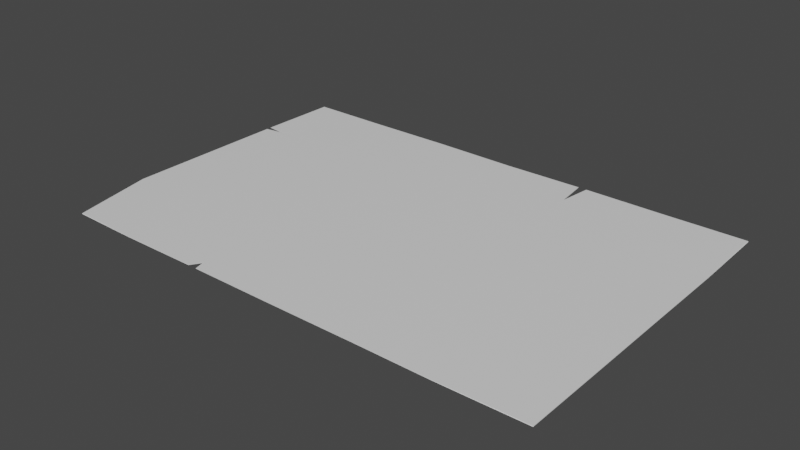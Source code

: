 # Source: Paper.blend  (saved by Blender 2.80.75; exported with 4.5.12 LTS)
import bpy
from mathutils import Matrix  # noqa: F401  (used for matrix-valued properties, if any)

bpy.ops.wm.read_factory_settings(use_empty=True)
scene = bpy.context.scene
scene.name = 'Scene'

# ---- collections
col_collection = bpy.data.collections.new('Collection'); scene.collection.children.link(col_collection)

# ---- materials (node trees are filled in below, after node groups)
mat_material = bpy.data.materials.new('Material')
mat_material.alpha_threshold = 0.0
mat_material.use_transparent_shadow = False
mat_material.line_color = (0.0, 0.0, 0.0, 1.0)

# ---- material node trees
mat_material.use_nodes = True; mat_material.node_tree.nodes.clear()
_N = mat_material.node_tree.nodes; _L = mat_material.node_tree.links
n0 = _N.new('ShaderNodeOutputMaterial'); n0.name = 'Material Output'; n0.location = (300, 300)
n1 = _N.new('ShaderNodeBsdfPrincipled'); n1.name = 'Principled BSDF'; n1.location = (10, 300)
n1.distribution = 'GGX'
n1.subsurface_method = 'BURLEY'
n1.inputs[2].default_value = 0.4
n1.inputs[3].default_value = 1.45
n1.inputs[27].default_value = (0.0, 0.0, 0.0, 1.0)
n1.inputs[28].default_value = 1.0
_L.new(n1.outputs[0], n0.inputs[0])
n0.is_active_output = True

# ---- world
world_world = bpy.data.worlds.new('World'); scene.world = world_world
world_world.use_nodes = True; world_world.node_tree.nodes.clear()
_N = world_world.node_tree.nodes; _L = world_world.node_tree.links
n0 = _N.new('ShaderNodeOutputWorld'); n0.name = 'World Output'; n0.location = (300, 300)
n1 = _N.new('ShaderNodeBackground'); n1.name = 'Background'; n1.location = (10, 300)
n1.inputs[0].default_value = (0.05088, 0.05088, 0.05088, 1.0)
_L.new(n1.outputs[0], n0.inputs[0])
n0.is_active_output = True
world_world.color = (0.05088, 0.05088, 0.05088)
world_world.use_sun_shadow = False
world_world.sun_shadow_jitter_overblur = 0.0

# ---- meshes
me_cube = bpy.data.meshes.new('Cube')
me_cube.from_pydata([(1.488, 0.9999, 0.015), (1.49, 0.9997, -0.01186), (1.5, -0.9891, 0.01266), (1.5, -0.9909, -0.01228), (-1.488, 0.9999, 0.015), (-1.49, 0.9997, -0.01186), (-1.4, -0.9891, 0.01266), (-1.4, -0.9909, -0.01228), (0.5, 0.8, -0.02), (0.0, 0.9962, -0.01463), (-0.4999, 1.0, -0.01539), (0.4996, -0.9977, 0.01585), (0.0, -1.0, 0.01501), (-0.4846, -0.9373, 0.01585), (-0.4849, -0.9377, -0.009703), (0.0, -1.0, -0.006163), (0.4999, -0.9981, -0.009703), (-0.5001, 1.0, 0.01962), (0.0, 0.9926, 0.02), (0.5, 0.8, 0.02), (-1.392, 0.5019, -0.006081), (-1.5, -0.001136, -0.003325), (-1.5, -0.5008, -0.0132), (1.5, 0.502, 0.008625), (1.5, -0.001559, 0.01469), (1.5, -0.5007, 0.01681), (-1.5, -0.5007, 0.01681), (-1.5, -0.001559, 0.01469), (-1.397, 0.5021, 0.008809), (1.5, -0.5008, -0.0132), (1.5, -0.001136, -0.003325), (1.5, 0.5021, -0.004994), (-0.5, 0.5, -0.004734), (-0.5, 0.0, -0.02), (-0.5, -0.5, -0.02), (0.0, 0.5, -0.02), (0.0, 0.0, -0.02), (0.0, -0.5, -0.02), (0.5, 0.5, -0.004734), (0.5, 0.0, -0.02), (0.5, -0.5, -0.02), (0.5, 0.5, 0.02), (0.5, 0.0, 0.02), (0.5, -0.5, 0.02), (0.0, 0.5, 0.02), (0.0, 0.0, 0.02), (0.0, -0.5, 0.02), (-0.5, 0.5, 0.02), (-0.5, 0.0, 0.02), (-0.5, -0.5, 0.02), (-0.9997, 0.9991, -0.01295), (-0.9983, -0.9984, 0.01458), (-0.999, -0.9991, -0.01685), (-0.9999, 0.9976, 0.01662), (-1.0, 0.5, -0.01689), (-1.0, 0.0, -0.02), (-1.0, -0.5, -0.01273), (-1.0, 0.5, 0.02), (-1.0, 0.0, 0.02), (-1.0, -0.5, 0.02), (0.999, -0.9991, -0.01685), (0.9999, 0.9976, 0.01662), (0.9997, 0.9991, -0.01295), (0.9983, -0.9984, 0.01458), (1.0, 0.5, 0.02), (1.0, 0.0, 0.02), (1.0, -0.5, 0.02), (1.0, 0.5, -0.01689), (1.0, 0.0, -0.02), (1.0, -0.5, -0.01273), (0.4769, 0.9999, -0.01571), (0.4762, -0.9981, 0.01591), (0.4765, -0.9984, -0.009573), (0.4773, 0.9997, 0.01967), (0.4766, 0.5, 0.02), (0.4766, 0.0, 0.02), (0.4766, -0.5, 0.02), (0.4766, 0.5, -0.005258), (0.4766, 0.0, -0.02), (0.4766, -0.5, -0.02), (0.5274, 1.0, -0.01527), (0.5272, -0.9972, 0.01578), (0.5276, 0.5, -0.004708), (0.5276, 0.0, -0.02), (0.5276, -0.5, -0.02), (0.5275, -0.9977, -0.009877), (0.5275, 1.0, 0.01963), (0.5276, 0.5, 0.02), (0.5276, 0.0, 0.02), (0.5276, -0.5, 0.02), (-1.5, 0.486, -0.005749), (1.5, 0.4859, 0.009377), (-1.5, 0.4859, 0.009377), (1.5, 0.486, -0.005749), (-0.5, 0.482, -0.007374), (0.0, 0.482, -0.02), (0.5, 0.482, -0.007374), (0.5, 0.482, 0.02), (0.0, 0.482, 0.02), (-0.5, 0.482, 0.02), (-1.0, 0.482, 0.02), (-1.0, 0.482, -0.01879), (1.0, 0.482, -0.01879), (1.0, 0.482, 0.02), (0.4766, 0.482, -0.008331), (0.4766, 0.482, 0.02), (0.5276, 0.482, -0.007255), (0.5276, 0.482, 0.02), (-1.5, 0.5159, 0.008284), (1.5, 0.516, -0.004645), (-1.5, 0.516, -0.004645), (1.5, 0.5159, 0.008284), (-0.5, 0.5156, -0.003408), (0.0, 0.5156, -0.02), (0.5, 0.5125, -0.003603), (0.5, 0.5125, 0.02), (0.0, 0.5156, 0.02), (-0.5, 0.5156, 0.02), (-1.0, 0.5156, 0.02), (-1.0, 0.5156, -0.01424), (1.0, 0.5156, -0.01424), (1.0, 0.5156, 0.02), (0.4766, 0.5156, -0.003765), (0.4766, 0.5156, 0.02), (0.5276, 0.5156, -0.003385), (0.5276, 0.5156, 0.02), (1.487, 0.9998, 0.01172), (1.487, 0.9998, 0.008539), (1.487, 0.9998, 0.005402), (1.487, 0.9998, 0.002244), (1.487, 0.9997, -0.0009915), (1.488, 0.9997, -0.004368), (1.489, 0.9997, -0.007962), (-1.4, -0.9894, -0.008223), (-1.4, -0.9882, -0.004825), (-1.4, -0.9875, -0.001833), (-1.4, -0.9871, 0.0009435), (-1.4, -0.9871, 0.00365), (-1.4, -0.9874, 0.006414), (-1.4, -0.9881, 0.009367), (1.5, -0.9881, 0.009367), (1.5, -0.9874, 0.006414), (1.5, -0.9871, 0.00365), (1.5, -0.9871, 0.0009435), (1.5, -0.9875, -0.001833), (1.5, -0.9882, -0.004825), (1.5, -0.9894, -0.008223), (-1.487, 0.9998, 0.01172), (-1.487, 0.9998, 0.008539), (-1.487, 0.9998, 0.005402), (-1.487, 0.9998, 0.002244), (-1.487, 0.9997, -0.0009915), (-1.488, 0.9997, -0.004368), (-1.489, 0.9997, -0.007962), (-0.5001, 1.0, 0.01554), (-0.5001, 1.0, 0.01144), (-0.5, 1.0, 0.007289), (-0.5, 1.0, 0.003067), (-0.5, 1.0, -0.001265), (-0.4999, 1.0, -0.005754), (-0.4999, 1.0, -0.01044), (0.0, 0.9927, 0.01627), (0.0, 0.9928, 0.01249), (0.0, 0.9931, 0.008614), (0.0, 0.9935, 0.004583), (0.0, 0.994, 0.0003252), (0.0, 0.9946, -0.004247), (0.0, 0.9954, -0.009219), (0.5, 0.8, 0.015), (0.5, 0.8, 0.01), (0.5, 0.8, 0.005), (0.5, 0.8, 0.0), (0.5, 0.8, -0.005), (0.5, 0.8, -0.01), (0.5, 0.8, -0.015), (0.4997, -0.9977, 0.01276), (0.4997, -0.9977, 0.009713), (0.4998, -0.9977, 0.006672), (0.4998, -0.9978, 0.003604), (0.4998, -0.9978, 0.0004756), (0.4999, -0.9979, -0.002753), (0.4999, -0.998, -0.006127), (0.0, -1.0, 0.0125), (0.0, -1.0, 0.01001), (0.0, -1.0, 0.007534), (0.0, -1.0, 0.005024), (0.0, -1.0, 0.002447), (0.0, -1.0, -0.0002381), (0.0, -1.0, -0.003084), (-0.4847, -0.9373, 0.01276), (-0.4847, -0.9373, 0.009713), (-0.4848, -0.9373, 0.006672), (-0.4848, -0.9374, 0.003604), (-0.4849, -0.9374, 0.0004756), (-0.4849, -0.9375, -0.002753), (-0.4849, -0.9376, -0.006127), (1.5, 0.5022, 0.006974), (1.5, 0.5023, 0.005424), (1.5, 0.5023, 0.003917), (1.5, 0.5024, 0.002408), (1.5, 0.5023, 0.0008455), (1.5, 0.5023, -0.0008346), (1.5, 0.5022, -0.002729), (1.5, -0.001577, 0.01271), (1.5, -0.001575, 0.01075), (1.5, -0.001552, 0.008769), (1.5, -0.00151, 0.006735), (1.5, -0.00145, 0.004596), (1.5, -0.001371, 0.002281), (1.5, -0.001271, -0.0003086), (1.5, -0.5006, 0.01318), (1.5, -0.5006, 0.009602), (1.5, -0.5006, 0.006036), (1.5, -0.5006, 0.002442), (1.5, -0.5007, -0.001221), (1.5, -0.5007, -0.005004), (1.5, -0.5008, -0.008972), (-1.5, -0.5006, 0.01318), (-1.5, -0.5006, 0.009602), (-1.5, -0.5006, 0.006036), (-1.5, -0.5006, 0.002442), (-1.5, -0.5007, -0.001221), (-1.5, -0.5007, -0.005004), (-1.5, -0.5008, -0.008972), (-1.5, -0.001577, 0.01271), (-1.5, -0.001575, 0.01075), (-1.5, -0.001552, 0.008769), (-1.5, -0.00151, 0.006735), (-1.5, -0.00145, 0.004596), (-1.5, -0.001371, 0.002281), (-1.5, -0.001271, -0.0003086), (-1.397, 0.5022, 0.007116), (-1.397, 0.5023, 0.005534), (-1.397, 0.5023, 0.003997), (-1.397, 0.5024, 0.002449), (-1.396, 0.5023, 0.000823), (-1.395, 0.5023, -0.0009787), (-1.394, 0.5022, -0.003139), (-0.9999, 0.9976, 0.01318), (-0.9999, 0.9978, 0.009765), (-0.9999, 0.9979, 0.006327), (-0.9999, 0.9981, 0.002814), (-0.9999, 0.9983, -0.0008216), (-0.9998, 0.9986, -0.004627), (-0.9998, 0.9988, -0.008651), (-0.9983, -0.9984, 0.01048), (-0.9984, -0.9985, 0.006492), (-0.9985, -0.9985, 0.002583), (-0.9986, -0.9986, -0.001285), (-0.9987, -0.9987, -0.005138), (-0.9988, -0.9989, -0.009002), (-0.9989, -0.999, -0.0129), (0.9983, -0.9984, 0.01048), (0.9984, -0.9985, 0.006492), (0.9985, -0.9985, 0.002583), (0.9986, -0.9986, -0.001285), (0.9987, -0.9987, -0.005138), (0.9988, -0.9989, -0.009002), (0.9989, -0.999, -0.0129), (0.9999, 0.9976, 0.01318), (0.9999, 0.9978, 0.009765), (0.9999, 0.9979, 0.006327), (0.9999, 0.9981, 0.002814), (0.9999, 0.9983, -0.0008216), (0.9998, 0.9986, -0.004627), (0.9998, 0.9988, -0.008651), (0.4763, -0.9981, 0.01283), (0.4763, -0.9981, 0.009792), (0.4764, -0.9981, 0.006761), (0.4764, -0.9981, 0.003703), (0.4765, -0.9982, 0.0005833), (0.4765, -0.9982, -0.002635), (0.4765, -0.9983, -0.006002), (0.4773, 0.9997, 0.01551), (0.4773, 0.9997, 0.01134), (0.4773, 0.9997, 0.007123), (0.4772, 0.9998, 0.00284), (0.4771, 0.9998, -0.001544), (0.4771, 0.9998, -0.006065), (0.477, 0.9998, -0.01077), (0.5275, 1.0, 0.01557), (0.5275, 1.0, 0.0115), (0.5275, 1.0, 0.007378), (0.5274, 1.0, 0.003177), (0.5274, 1.0, -0.001142), (0.5274, 1.0, -0.005622), (0.5274, 1.0, -0.01031), (0.5273, -0.9972, 0.01267), (0.5273, -0.9972, 0.00961), (0.5274, -0.9973, 0.006555), (0.5274, -0.9973, 0.003473), (0.5275, -0.9974, 0.0003309), (0.5275, -0.9975, -0.00291), (0.5275, -0.9976, -0.006293), (-1.5, 0.4861, 0.007546), (-1.5, 0.4862, 0.005826), (-1.5, 0.4863, 0.004153), (-1.5, 0.4864, 0.002476), (-1.5, 0.4864, 0.0007391), (-1.5, 0.4863, -0.00113), (-1.5, 0.4862, -0.003235), (1.5, 0.4861, 0.007546), (1.5, 0.4862, 0.005826), (1.5, 0.4863, 0.004153), (1.5, 0.4864, 0.002476), (1.5, 0.4864, 0.0007391), (1.5, 0.4863, -0.00113), (1.5, 0.4862, -0.003235), (1.5, 0.516, 0.006712), (1.5, 0.5161, 0.005239), (1.5, 0.5161, 0.00381), (1.5, 0.5161, 0.00238), (1.5, 0.5161, 0.0009), (1.5, 0.5161, -0.0006921), (1.5, 0.5161, -0.002489), (-1.5, 0.516, 0.006712), (-1.5, 0.5161, 0.005239), (-1.5, 0.5161, 0.00381), (-1.5, 0.5161, 0.00238), (-1.5, 0.5161, 0.0009), (-1.5, 0.5161, -0.0006921), (-1.5, 0.5161, -0.002489), (-0.5251, -0.9981, -0.01006), (-0.5254, 0.9998, 0.01947), (-0.5253, 0.5, 0.02), (-0.5253, 0.0, 0.02), (-0.5253, -0.5, 0.02), (-0.5252, 0.9999, -0.01527), (-0.5248, -0.9977, 0.01579), (-0.5253, 0.5, -0.005349), (-0.5253, 0.0, -0.02), (-0.5253, -0.5, -0.01963), (-0.5253, 0.482, 0.02), (-0.5253, 0.482, -0.007952), (-0.5253, 0.5156, 0.02), (-0.5253, 0.5156, -0.003956), (-0.5251, -0.998, -0.006469), (-0.5251, -0.9979, -0.003069), (-0.5251, -0.9979, 0.0001916), (-0.525, -0.9978, 0.003357), (-0.525, -0.9978, 0.006465), (-0.5249, -0.9977, 0.00955), (-0.5249, -0.9977, 0.01265), (-0.5252, 0.9999, -0.01035), (-0.5252, 0.9999, -0.005697), (-0.5252, 0.9999, -0.001243), (-0.5253, 0.9999, 0.003055), (-0.5253, 0.9999, 0.007241), (-0.5253, 0.9999, 0.01135), (-0.5254, 0.9999, 0.01542), (-0.4692, 0.9998, -0.01535), (-0.469, -0.9978, 0.0158), (-0.4692, -0.9982, -0.009486), (-0.4694, 0.9995, 0.01965), (-0.4693, 0.5, 0.02), (-0.4693, 0.0, 0.02), (-0.4693, -0.5, 0.02), (-0.4693, 0.5, -0.005671), (-0.4693, 0.0, -0.02), (-0.4693, -0.5, -0.02), (-0.4693, 0.482, -0.008149), (-0.4693, 0.482, 0.02), (-0.4693, 0.5156, -0.004427), (-0.4693, 0.5156, 0.02), (-0.4692, -0.9981, -0.00594), (-0.4692, -0.998, -0.002598), (-0.4692, -0.998, 0.0005965), (-0.4691, -0.9979, 0.003691), (-0.4691, -0.9979, 0.006725), (-0.469, -0.9978, 0.009732), (-0.469, -0.9978, 0.01275), (-0.4692, 0.9997, -0.01037), (-0.4693, 0.9997, -0.005662), (-0.4693, 0.9996, -0.001168), (-0.4693, 0.9996, 0.00316), (-0.4694, 0.9995, 0.007371), (-0.4694, 0.9995, 0.0115), (-0.4694, 0.9995, 0.01558)], [], [(59, 51, 6, 26), (245, 139, 6, 51), (315, 147, 4, 108), (69, 60, 3, 29), (210, 140, 2, 25), (259, 126, 0, 61), (349, 154, 17, 323), (377, 161, 18, 353), (273, 168, 19, 73), (331, 322, 14, 34), (359, 352, 15, 37), (79, 72, 16, 40), (287, 175, 11, 81), (266, 182, 12, 71), (370, 189, 13, 351), (89, 81, 11, 43), (76, 71, 12, 46), (356, 351, 13, 49), (363, 354, 47, 117), (361, 355, 48, 99), (355, 356, 49, 48), (123, 74, 44, 116), (105, 75, 45, 98), (75, 76, 46, 45), (125, 87, 41, 115), (107, 88, 42, 97), (88, 89, 43, 42), (122, 77, 38, 114), (104, 78, 39, 96), (78, 79, 40, 39), (362, 357, 35, 113), (360, 358, 36, 95), (358, 359, 37, 36), (335, 329, 32, 112), (333, 330, 33, 94), (330, 331, 34, 33), (308, 196, 23, 111), (301, 203, 24, 91), (203, 210, 25, 24), (120, 67, 31, 109), (102, 68, 30, 93), (68, 69, 29, 30), (139, 217, 26, 6), (217, 224, 27, 26), (294, 231, 28, 92), (118, 57, 28, 108), (100, 58, 27, 92), (58, 59, 26, 27), (325, 326, 59, 58), (332, 325, 58, 100), (334, 324, 57, 118), (21, 22, 56, 55), (90, 21, 55, 101), (110, 20, 54, 119), (22, 7, 52, 56), (147, 238, 53, 4), (342, 245, 51, 328), (326, 328, 51, 59), (83, 84, 69, 68), (106, 83, 68, 102), (124, 82, 67, 120), (24, 25, 66, 65), (91, 24, 65, 103), (111, 23, 64, 121), (25, 2, 63, 66), (140, 252, 63, 2), (280, 259, 61, 86), (84, 85, 60, 69), (36, 37, 79, 78), (95, 36, 78, 104), (113, 35, 77, 122), (42, 43, 76, 75), (97, 42, 75, 105), (115, 41, 74, 123), (43, 11, 71, 76), (175, 266, 71, 11), (37, 15, 72, 79), (161, 273, 73, 18), (40, 16, 85, 84), (168, 280, 86, 19), (114, 38, 82, 124), (96, 39, 83, 106), (39, 40, 84, 83), (65, 66, 89, 88), (103, 65, 88, 107), (121, 64, 87, 125), (66, 63, 81, 89), (252, 287, 81, 63), (64, 103, 107, 87), (38, 96, 106, 82), (41, 97, 105, 74), (35, 95, 104, 77), (23, 91, 103, 64), (82, 106, 102, 67), (20, 90, 101, 54), (324, 332, 100, 57), (57, 100, 92, 28), (224, 294, 92, 27), (67, 102, 93, 31), (196, 301, 91, 23), (329, 333, 94, 32), (357, 360, 95, 35), (77, 104, 96, 38), (87, 107, 97, 41), (74, 105, 98, 44), (354, 361, 99, 47), (61, 121, 125, 86), (8, 114, 124, 80), (19, 115, 123, 73), (9, 113, 122, 70), (0, 111, 121, 61), (80, 124, 120, 62), (5, 110, 119, 50), (323, 334, 118, 53), (53, 118, 108, 4), (62, 120, 109, 1), (126, 308, 111, 0), (327, 335, 112, 10), (350, 362, 113, 9), (70, 122, 114, 8), (86, 125, 115, 19), (73, 123, 116, 18), (353, 363, 117, 17), (231, 315, 108, 28), (20, 110, 321, 237), (237, 321, 320, 236), (236, 320, 319, 235), (235, 319, 318, 234), (234, 318, 317, 233), (233, 317, 316, 232), (232, 316, 315, 231), (1, 109, 314, 132), (132, 314, 313, 131), (131, 313, 312, 130), (130, 312, 311, 129), (129, 311, 310, 128), (128, 310, 309, 127), (127, 309, 308, 126), (31, 93, 307, 202), (202, 307, 306, 201), (201, 306, 305, 200), (200, 305, 304, 199), (199, 304, 303, 198), (198, 303, 302, 197), (197, 302, 301, 196), (21, 90, 300, 230), (230, 300, 299, 229), (229, 299, 298, 228), (228, 298, 297, 227), (227, 297, 296, 226), (226, 296, 295, 225), (225, 295, 294, 224), (60, 85, 293, 258), (258, 293, 292, 257), (257, 292, 291, 256), (256, 291, 290, 255), (255, 290, 289, 254), (254, 289, 288, 253), (253, 288, 287, 252), (8, 80, 286, 174), (174, 286, 285, 173), (173, 285, 284, 172), (172, 284, 283, 171), (171, 283, 282, 170), (170, 282, 281, 169), (169, 281, 280, 168), (9, 70, 279, 167), (167, 279, 278, 166), (166, 278, 277, 165), (165, 277, 276, 164), (164, 276, 275, 163), (163, 275, 274, 162), (162, 274, 273, 161), (16, 72, 272, 181), (181, 272, 271, 180), (180, 271, 270, 179), (179, 270, 269, 178), (178, 269, 268, 177), (177, 268, 267, 176), (176, 267, 266, 175), (80, 62, 265, 286), (286, 265, 264, 285), (285, 264, 263, 284), (284, 263, 262, 283), (283, 262, 261, 282), (282, 261, 260, 281), (281, 260, 259, 280), (3, 60, 258, 146), (146, 258, 257, 145), (145, 257, 256, 144), (144, 256, 255, 143), (143, 255, 254, 142), (142, 254, 253, 141), (141, 253, 252, 140), (322, 52, 251, 336), (336, 251, 250, 337), (337, 250, 249, 338), (338, 249, 248, 339), (339, 248, 247, 340), (340, 247, 246, 341), (341, 246, 245, 342), (5, 50, 244, 153), (153, 244, 243, 152), (152, 243, 242, 151), (151, 242, 241, 150), (150, 241, 240, 149), (149, 240, 239, 148), (148, 239, 238, 147), (90, 20, 237, 300), (300, 237, 236, 299), (299, 236, 235, 298), (298, 235, 234, 297), (297, 234, 233, 296), (296, 233, 232, 295), (295, 232, 231, 294), (22, 21, 230, 223), (223, 230, 229, 222), (222, 229, 228, 221), (221, 228, 227, 220), (220, 227, 226, 219), (219, 226, 225, 218), (218, 225, 224, 217), (7, 22, 223, 133), (133, 223, 222, 134), (134, 222, 221, 135), (135, 221, 220, 136), (136, 220, 219, 137), (137, 219, 218, 138), (138, 218, 217, 139), (30, 29, 216, 209), (209, 216, 215, 208), (208, 215, 214, 207), (207, 214, 213, 206), (206, 213, 212, 205), (205, 212, 211, 204), (204, 211, 210, 203), (93, 30, 209, 307), (307, 209, 208, 306), (306, 208, 207, 305), (305, 207, 206, 304), (304, 206, 205, 303), (303, 205, 204, 302), (302, 204, 203, 301), (109, 31, 202, 314), (314, 202, 201, 313), (313, 201, 200, 312), (312, 200, 199, 311), (311, 199, 198, 310), (310, 198, 197, 309), (309, 197, 196, 308), (352, 14, 195, 364), (364, 195, 194, 365), (365, 194, 193, 366), (366, 193, 192, 367), (367, 192, 191, 368), (368, 191, 190, 369), (369, 190, 189, 370), (72, 15, 188, 272), (272, 188, 187, 271), (271, 187, 186, 270), (270, 186, 185, 269), (269, 185, 184, 268), (268, 184, 183, 267), (267, 183, 182, 266), (85, 16, 181, 293), (293, 181, 180, 292), (292, 180, 179, 291), (291, 179, 178, 290), (290, 178, 177, 289), (289, 177, 176, 288), (288, 176, 175, 287), (70, 8, 174, 279), (279, 174, 173, 278), (278, 173, 172, 277), (277, 172, 171, 276), (276, 171, 170, 275), (275, 170, 169, 274), (274, 169, 168, 273), (350, 9, 167, 371), (371, 167, 166, 372), (372, 166, 165, 373), (373, 165, 164, 374), (374, 164, 163, 375), (375, 163, 162, 376), (376, 162, 161, 377), (327, 10, 160, 343), (343, 160, 159, 344), (344, 159, 158, 345), (345, 158, 157, 346), (346, 157, 156, 347), (347, 156, 155, 348), (348, 155, 154, 349), (62, 1, 132, 265), (265, 132, 131, 264), (264, 131, 130, 263), (263, 130, 129, 262), (262, 129, 128, 261), (261, 128, 127, 260), (260, 127, 126, 259), (29, 3, 146, 216), (216, 146, 145, 215), (215, 145, 144, 214), (214, 144, 143, 213), (213, 143, 142, 212), (212, 142, 141, 211), (211, 141, 140, 210), (110, 5, 153, 321), (321, 153, 152, 320), (320, 152, 151, 319), (319, 151, 150, 318), (318, 150, 149, 317), (317, 149, 148, 316), (316, 148, 147, 315), (52, 7, 133, 251), (251, 133, 134, 250), (250, 134, 135, 249), (249, 135, 136, 248), (248, 136, 137, 247), (247, 137, 138, 246), (246, 138, 139, 245), (239, 348, 349, 238), (240, 347, 348, 239), (241, 346, 347, 240), (242, 345, 346, 241), (243, 344, 345, 242), (244, 343, 344, 243), (50, 327, 343, 244), (190, 341, 342, 189), (191, 340, 341, 190), (192, 339, 340, 191), (193, 338, 339, 192), (194, 337, 338, 193), (195, 336, 337, 194), (14, 322, 336, 195), (50, 119, 335, 327), (17, 117, 334, 323), (54, 101, 333, 329), (47, 99, 332, 324), (49, 13, 328, 326), (189, 342, 328, 13), (117, 47, 324, 334), (99, 48, 325, 332), (48, 49, 326, 325), (55, 56, 331, 330), (101, 55, 330, 333), (119, 54, 329, 335), (56, 52, 322, 331), (238, 349, 323, 53), (155, 376, 377, 154), (156, 375, 376, 155), (157, 374, 375, 156), (158, 373, 374, 157), (159, 372, 373, 158), (160, 371, 372, 159), (10, 350, 371, 160), (183, 369, 370, 182), (184, 368, 369, 183), (185, 367, 368, 184), (186, 366, 367, 185), (187, 365, 366, 186), (188, 364, 365, 187), (15, 352, 364, 188), (18, 116, 363, 353), (10, 112, 362, 350), (44, 98, 361, 354), (32, 94, 360, 357), (33, 34, 359, 358), (94, 33, 358, 360), (112, 32, 357, 362), (45, 46, 356, 355), (98, 45, 355, 361), (116, 44, 354, 363), (46, 12, 351, 356), (182, 370, 351, 12), (34, 14, 352, 359), (154, 377, 353, 17)])
_uv = me_cube.uv_layers.new(name='UVMap')
_uv.uv.foreach_set('vector', [0.1373, 0.8262, 0.01551, 0.8257, 0.0178, 0.9903, 0.1372, 0.9903, 0.9318, 0.2012, 0.932, 0.09987, 0.9313, 0.09987, 0.931, 0.2012, 0.9472, 0.801, 0.9482, 0.8987, 0.9489, 0.8987, 0.9475, 0.801, 0.6376, 0.6046, 0.54, 0.6044, 0.5417, 0.7056, 0.6374, 0.7056, 0.9423, 0.7998, 0.9415, 0.8982, 0.9421, 0.8984, 0.943, 0.7998, 0.5782, 0.847, 0.579, 0.724, 0.5782, 0.7239, 0.5774, 0.847, 0.9381, 0.3023, 0.9381, 0.2972, 0.9373, 0.2972, 0.9373, 0.3023, 0.9381, 0.291, 0.9379, 0.1962, 0.9371, 0.1962, 0.9373, 0.291, 0.6032, 0.7235, 0.6031, 0.7489, 0.6043, 0.7489, 0.6042, 0.7235, 0.6376, 0.2967, 0.5403, 0.2967, 0.5403, 0.3018, 0.6376, 0.3018, 0.6376, 0.308, 0.5403, 0.308, 0.5399, 0.4027, 0.6376, 0.4027, 0.6376, 0.499, 0.5402, 0.4989, 0.5403, 0.5037, 0.6376, 0.5037, 0.9314, 0.5092, 0.9314, 0.5036, 0.9308, 0.5036, 0.9308, 0.5092, 0.9313, 0.4989, 0.9314, 0.4027, 0.9309, 0.4027, 0.9307, 0.4989, 0.9314, 0.308, 0.9314, 0.3018, 0.9308, 0.3018, 0.9308, 0.308, 0.1373, 0.325, 0.0158, 0.3251, 0.01568, 0.3342, 0.1373, 0.3341, 0.1373, 0.3417, 0.01558, 0.3419, 0.01512, 0.4981, 0.1373, 0.4981, 0.1373, 0.6521, 0.01565, 0.652, 0.01569, 0.662, 0.1373, 0.6622, 0.3855, 0.6521, 0.3817, 0.6521, 0.3817, 0.6622, 0.3855, 0.6622, 0.3773, 0.6521, 0.2595, 0.6521, 0.2595, 0.6622, 0.3773, 0.6622, 0.2595, 0.6521, 0.1373, 0.6521, 0.1373, 0.6622, 0.2595, 0.6622, 0.3855, 0.3417, 0.3817, 0.3417, 0.3817, 0.4981, 0.3855, 0.4981, 0.3773, 0.3417, 0.2595, 0.3417, 0.2595, 0.4981, 0.3773, 0.4981, 0.2595, 0.3417, 0.1373, 0.3417, 0.1373, 0.4981, 0.2595, 0.4981, 0.3855, 0.325, 0.3817, 0.325, 0.3817, 0.334, 0.3848, 0.334, 0.3773, 0.325, 0.2595, 0.325, 0.2595, 0.3341, 0.3773, 0.334, 0.2595, 0.325, 0.1373, 0.325, 0.1373, 0.3341, 0.2595, 0.3341, 0.8361, 0.499, 0.8331, 0.499, 0.8331, 0.5037, 0.8355, 0.5037, 0.8295, 0.499, 0.7353, 0.499, 0.7353, 0.5037, 0.8296, 0.5037, 0.7353, 0.499, 0.6376, 0.499, 0.6376, 0.5037, 0.7353, 0.5037, 0.8361, 0.308, 0.8331, 0.308, 0.833, 0.4027, 0.836, 0.4027, 0.8295, 0.308, 0.7353, 0.308, 0.7353, 0.4027, 0.8295, 0.4027, 0.7353, 0.308, 0.6376, 0.308, 0.6376, 0.4027, 0.7353, 0.4027, 0.8361, 0.2967, 0.8331, 0.2967, 0.8331, 0.3018, 0.8361, 0.3018, 0.8296, 0.2967, 0.7353, 0.2967, 0.7353, 0.3018, 0.8296, 0.3018, 0.7353, 0.2967, 0.6376, 0.2967, 0.6376, 0.3018, 0.7353, 0.3018, 0.9413, 0.5947, 0.9413, 0.5975, 0.9416, 0.5975, 0.9416, 0.5947, 0.9414, 0.6007, 0.9423, 0.6991, 0.9427, 0.6991, 0.9418, 0.6008, 0.9423, 0.6991, 0.9423, 0.7998, 0.943, 0.7998, 0.9427, 0.6991, 0.8361, 0.6046, 0.833, 0.6046, 0.8335, 0.7056, 0.8362, 0.7055, 0.8295, 0.6046, 0.7353, 0.6046, 0.7352, 0.7056, 0.8303, 0.7056, 0.7353, 0.6046, 0.6376, 0.6046, 0.6374, 0.7056, 0.7352, 0.7056, 0.9473, 0.4976, 0.9482, 0.5959, 0.9489, 0.5959, 0.9479, 0.4974, 0.9482, 0.5959, 0.9482, 0.6966, 0.9486, 0.6966, 0.9489, 0.5959, 0.9474, 0.795, 0.9473, 0.7982, 0.9476, 0.7982, 0.9477, 0.7949, 0.3855, 0.8262, 0.3817, 0.8262, 0.3822, 0.9893, 0.3856, 0.9901, 0.3773, 0.8262, 0.2595, 0.8262, 0.2592, 0.9902, 0.3783, 0.9902, 0.2595, 0.8262, 0.1373, 0.8262, 0.1372, 0.9903, 0.2592, 0.9902, 0.2595, 0.6705, 0.1373, 0.6705, 0.1373, 0.8262, 0.2595, 0.8262, 0.3773, 0.6704, 0.2595, 0.6705, 0.2595, 0.8262, 0.3773, 0.8262, 0.3855, 0.6704, 0.3817, 0.6704, 0.3817, 0.8262, 0.3855, 0.8262, 0.7352, 0.09988, 0.6375, 0.09986, 0.6376, 0.2008, 0.7353, 0.2008, 0.8303, 0.09988, 0.7352, 0.09988, 0.7353, 0.2008, 0.8295, 0.2008, 0.8362, 0.09993, 0.8335, 0.1014, 0.833, 0.2008, 0.8361, 0.2008, 0.6375, 0.09986, 0.5417, 0.09986, 0.54, 0.201, 0.6376, 0.2008, 0.9389, 0.4965, 0.9386, 0.3981, 0.9379, 0.3981, 0.9383, 0.4966, 0.9314, 0.2967, 0.9318, 0.2012, 0.931, 0.2012, 0.9308, 0.2968, 0.1373, 0.6705, 0.01568, 0.6703, 0.01551, 0.8257, 0.1373, 0.8262, 0.7353, 0.5093, 0.6376, 0.5093, 0.6376, 0.6046, 0.7353, 0.6046, 0.8296, 0.5093, 0.7353, 0.5093, 0.7353, 0.6046, 0.8295, 0.6046, 0.8361, 0.5093, 0.8331, 0.5093, 0.833, 0.6046, 0.8361, 0.6046, 0.2591, 0.006007, 0.1371, 0.005951, 0.1373, 0.17, 0.2595, 0.17, 0.3783, 0.005977, 0.2591, 0.006007, 0.2595, 0.17, 0.3773, 0.17, 0.3856, 0.006069, 0.3822, 0.006012, 0.3817, 0.17, 0.3855, 0.17, 0.1371, 0.005951, 0.01778, 0.005971, 0.0155, 0.1706, 0.1373, 0.17, 0.932, 0.7056, 0.9318, 0.6043, 0.931, 0.6043, 0.9313, 0.7056, 0.5772, 0.9662, 0.5782, 0.847, 0.5774, 0.847, 0.5762, 0.9662, 0.6376, 0.5093, 0.5404, 0.5092, 0.54, 0.6044, 0.6376, 0.6046, 0.7353, 0.4027, 0.6376, 0.4027, 0.6376, 0.499, 0.7353, 0.499, 0.8295, 0.4027, 0.7353, 0.4027, 0.7353, 0.499, 0.8295, 0.499, 0.836, 0.4027, 0.833, 0.4027, 0.8331, 0.499, 0.8361, 0.499, 0.2595, 0.3341, 0.1373, 0.3341, 0.1373, 0.3417, 0.2595, 0.3417, 0.3773, 0.334, 0.2595, 0.3341, 0.2595, 0.3417, 0.3773, 0.3417, 0.3848, 0.334, 0.3817, 0.334, 0.3817, 0.3417, 0.3855, 0.3417, 0.1373, 0.3341, 0.01568, 0.3342, 0.01558, 0.3419, 0.1373, 0.3417, 0.9314, 0.5036, 0.9313, 0.4989, 0.9307, 0.4989, 0.9308, 0.5036, 0.6376, 0.4027, 0.5399, 0.4027, 0.5402, 0.4989, 0.6376, 0.499, 0.9379, 0.1962, 0.938, 0.09986, 0.9372, 0.09986, 0.9371, 0.1962, 0.6376, 0.5037, 0.5403, 0.5037, 0.5404, 0.5092, 0.6376, 0.5093, 0.586, 0.749, 0.586, 0.7235, 0.585, 0.7235, 0.5848, 0.749, 0.8355, 0.5037, 0.8331, 0.5037, 0.8331, 0.5093, 0.8361, 0.5093, 0.8296, 0.5037, 0.7353, 0.5037, 0.7353, 0.5093, 0.8296, 0.5093, 0.7353, 0.5037, 0.6376, 0.5037, 0.6376, 0.5093, 0.7353, 0.5093, 0.2595, 0.17, 0.1373, 0.17, 0.1373, 0.325, 0.2595, 0.325, 0.3773, 0.17, 0.2595, 0.17, 0.2595, 0.325, 0.3773, 0.325, 0.3855, 0.17, 0.3817, 0.17, 0.3817, 0.325, 0.3855, 0.325, 0.1373, 0.17, 0.0155, 0.1706, 0.0158, 0.3251, 0.1373, 0.325, 0.9318, 0.6043, 0.9314, 0.5092, 0.9308, 0.5092, 0.931, 0.6043, 0.3817, 0.17, 0.3773, 0.17, 0.3773, 0.325, 0.3817, 0.325, 0.8331, 0.5037, 0.8296, 0.5037, 0.8296, 0.5093, 0.8331, 0.5093, 0.3817, 0.334, 0.3773, 0.334, 0.3773, 0.3417, 0.3817, 0.3417, 0.833, 0.4027, 0.8295, 0.4027, 0.8295, 0.499, 0.8331, 0.499, 0.3822, 0.006012, 0.3783, 0.005977, 0.3773, 0.17, 0.3817, 0.17, 0.8331, 0.5093, 0.8296, 0.5093, 0.8295, 0.6046, 0.833, 0.6046, 0.8335, 0.1014, 0.8303, 0.09988, 0.8295, 0.2008, 0.833, 0.2008, 0.3817, 0.6704, 0.3773, 0.6704, 0.3773, 0.8262, 0.3817, 0.8262, 0.3817, 0.8262, 0.3773, 0.8262, 0.3783, 0.9902, 0.3822, 0.9893, 0.9482, 0.6966, 0.9474, 0.795, 0.9477, 0.7949, 0.9486, 0.6966, 0.833, 0.6046, 0.8295, 0.6046, 0.8303, 0.7056, 0.8335, 0.7056, 0.9413, 0.5975, 0.9414, 0.6007, 0.9418, 0.6008, 0.9416, 0.5975, 0.8331, 0.2967, 0.8296, 0.2967, 0.8296, 0.3018, 0.8331, 0.3018, 0.8331, 0.308, 0.8295, 0.308, 0.8295, 0.4027, 0.833, 0.4027, 0.8331, 0.499, 0.8295, 0.499, 0.8296, 0.5037, 0.8331, 0.5037, 0.3817, 0.325, 0.3773, 0.325, 0.3773, 0.334, 0.3817, 0.334, 0.3817, 0.3417, 0.3773, 0.3417, 0.3773, 0.4981, 0.3817, 0.4981, 0.3817, 0.6521, 0.3773, 0.6521, 0.3773, 0.6622, 0.3817, 0.6622, 0.5033, 0.17, 0.3855, 0.17, 0.3855, 0.325, 0.5039, 0.325, 0.9112, 0.5037, 0.8355, 0.5037, 0.8361, 0.5093, 0.9307, 0.5092, 0.4795, 0.334, 0.3848, 0.334, 0.3855, 0.3417, 0.5039, 0.3415, 0.93, 0.4027, 0.836, 0.4027, 0.8361, 0.499, 0.9307, 0.499, 0.5039, 0.009949, 0.3856, 0.006069, 0.3855, 0.17, 0.5033, 0.17, 0.9307, 0.5092, 0.8361, 0.5093, 0.8361, 0.6046, 0.9306, 0.6046, 0.9307, 0.102, 0.8362, 0.09993, 0.8361, 0.2008, 0.9306, 0.2009, 0.5039, 0.6705, 0.3855, 0.6704, 0.3855, 0.8262, 0.5034, 0.8262, 0.5034, 0.8262, 0.3855, 0.8262, 0.3856, 0.9901, 0.5039, 0.9862, 0.9306, 0.6046, 0.8361, 0.6046, 0.8362, 0.7055, 0.9307, 0.7035, 0.9424, 0.497, 0.9413, 0.5947, 0.9416, 0.5947, 0.943, 0.497, 0.9307, 0.2967, 0.8361, 0.2967, 0.8361, 0.3018, 0.9307, 0.3018, 0.9307, 0.308, 0.8361, 0.308, 0.836, 0.4027, 0.93, 0.4027, 0.9307, 0.499, 0.8361, 0.499, 0.8355, 0.5037, 0.9112, 0.5037, 0.5039, 0.325, 0.3855, 0.325, 0.3848, 0.334, 0.4795, 0.334, 0.5039, 0.3415, 0.3855, 0.3417, 0.3855, 0.4981, 0.5021, 0.4981, 0.5038, 0.6521, 0.3855, 0.6521, 0.3855, 0.6622, 0.5039, 0.6622, 0.9473, 0.7982, 0.9472, 0.801, 0.9475, 0.801, 0.9476, 0.7982, 0.9446, 0.7982, 0.945, 0.801, 0.9454, 0.801, 0.9452, 0.7983, 0.9452, 0.7983, 0.9454, 0.801, 0.9457, 0.801, 0.9457, 0.7983, 0.9457, 0.7983, 0.9457, 0.801, 0.9461, 0.801, 0.946, 0.7983, 0.946, 0.7983, 0.9461, 0.801, 0.9463, 0.801, 0.9463, 0.7983, 0.9463, 0.7983, 0.9463, 0.801, 0.9466, 0.801, 0.9466, 0.7983, 0.9466, 0.7983, 0.9466, 0.801, 0.9469, 0.801, 0.9469, 0.7983, 0.9469, 0.7983, 0.9469, 0.801, 0.9472, 0.801, 0.9473, 0.7982, 0.9378, 0.497, 0.9391, 0.5947, 0.9395, 0.5947, 0.9385, 0.497, 0.9385, 0.497, 0.9395, 0.5947, 0.9398, 0.5947, 0.9392, 0.497, 0.9392, 0.497, 0.9398, 0.5947, 0.9401, 0.5947, 0.9399, 0.497, 0.9399, 0.497, 0.9401, 0.5947, 0.9404, 0.5947, 0.9405, 0.497, 0.9405, 0.497, 0.9404, 0.5947, 0.9407, 0.5947, 0.9411, 0.497, 0.9411, 0.497, 0.9407, 0.5947, 0.941, 0.5947, 0.9418, 0.497, 0.9418, 0.497, 0.941, 0.5947, 0.9413, 0.5947, 0.9424, 0.497, 0.939, 0.5975, 0.9388, 0.6008, 0.9393, 0.6007, 0.9394, 0.5975, 0.9394, 0.5975, 0.9393, 0.6007, 0.9397, 0.6007, 0.9398, 0.5975, 0.9398, 0.5975, 0.9397, 0.6007, 0.9401, 0.6007, 0.9401, 0.5975, 0.9401, 0.5975, 0.9401, 0.6007, 0.9404, 0.6007, 0.9404, 0.5975, 0.9404, 0.5975, 0.9404, 0.6007, 0.9408, 0.6007, 0.9407, 0.5975, 0.9407, 0.5975, 0.9408, 0.6007, 0.9411, 0.6007, 0.941, 0.5975, 0.941, 0.5975, 0.9411, 0.6007, 0.9414, 0.6007, 0.9413, 0.5975, 0.9451, 0.6967, 0.9448, 0.7949, 0.9452, 0.795, 0.9457, 0.6966, 0.9457, 0.6966, 0.9452, 0.795, 0.9457, 0.795, 0.9462, 0.6966, 0.9462, 0.6966, 0.9457, 0.795, 0.946, 0.795, 0.9466, 0.6966, 0.9466, 0.6966, 0.946, 0.795, 0.9464, 0.795, 0.9471, 0.6966, 0.9471, 0.6966, 0.9464, 0.795, 0.9467, 0.795, 0.9475, 0.6966, 0.9475, 0.6966, 0.9467, 0.795, 0.947, 0.795, 0.9478, 0.6966, 0.9478, 0.6966, 0.947, 0.795, 0.9474, 0.795, 0.9482, 0.6966, 0.9371, 0.6044, 0.9358, 0.5092, 0.9351, 0.5092, 0.9364, 0.6044, 0.9364, 0.6044, 0.9351, 0.5092, 0.9344, 0.5092, 0.9356, 0.6044, 0.9356, 0.6044, 0.9344, 0.5092, 0.9338, 0.5092, 0.9349, 0.6044, 0.9349, 0.6044, 0.9338, 0.5092, 0.9332, 0.5092, 0.9341, 0.6043, 0.9341, 0.6043, 0.9332, 0.5092, 0.9326, 0.5092, 0.9333, 0.6043, 0.9333, 0.6043, 0.9326, 0.5092, 0.932, 0.5092, 0.9326, 0.6043, 0.9326, 0.6043, 0.932, 0.5092, 0.9314, 0.5092, 0.9318, 0.6043, 0.5945, 0.749, 0.5935, 0.7235, 0.5923, 0.7235, 0.5933, 0.749, 0.5933, 0.749, 0.5923, 0.7235, 0.5912, 0.7235, 0.5921, 0.749, 0.5921, 0.749, 0.5912, 0.7235, 0.5901, 0.7235, 0.5909, 0.749, 0.5909, 0.749, 0.5901, 0.7235, 0.589, 0.7235, 0.5896, 0.749, 0.5896, 0.749, 0.589, 0.7235, 0.588, 0.7235, 0.5884, 0.749, 0.5884, 0.749, 0.588, 0.7235, 0.587, 0.7235, 0.5872, 0.749, 0.5872, 0.749, 0.587, 0.7235, 0.586, 0.7235, 0.586, 0.749, 0.9439, 0.1962, 0.9441, 0.09995, 0.9432, 0.09993, 0.9429, 0.1962, 0.9429, 0.1962, 0.9432, 0.09993, 0.9423, 0.09991, 0.9419, 0.1962, 0.9419, 0.1962, 0.9423, 0.09991, 0.9414, 0.0999, 0.941, 0.1962, 0.941, 0.1962, 0.9414, 0.0999, 0.9405, 0.09988, 0.9402, 0.1962, 0.9402, 0.1962, 0.9405, 0.09988, 0.9397, 0.09987, 0.9394, 0.1962, 0.9394, 0.1962, 0.9397, 0.09987, 0.9389, 0.09986, 0.9386, 0.1962, 0.9386, 0.1962, 0.9389, 0.09986, 0.938, 0.09986, 0.9379, 0.1962, 0.9357, 0.5037, 0.9357, 0.4989, 0.935, 0.4989, 0.935, 0.5037, 0.935, 0.5037, 0.935, 0.4989, 0.9344, 0.4989, 0.9344, 0.5037, 0.9344, 0.5037, 0.9344, 0.4989, 0.9337, 0.4989, 0.9338, 0.5036, 0.9338, 0.5036, 0.9337, 0.4989, 0.9331, 0.4989, 0.9331, 0.5036, 0.9331, 0.5036, 0.9331, 0.4989, 0.9325, 0.4989, 0.9325, 0.5036, 0.9325, 0.5036, 0.9325, 0.4989, 0.9319, 0.4989, 0.932, 0.5036, 0.932, 0.5036, 0.9319, 0.4989, 0.9313, 0.4989, 0.9314, 0.5036, 0.5848, 0.9663, 0.5846, 0.8471, 0.5835, 0.8471, 0.5835, 0.9663, 0.5835, 0.9663, 0.5835, 0.8471, 0.5826, 0.847, 0.5824, 0.9663, 0.5824, 0.9663, 0.5826, 0.847, 0.5816, 0.847, 0.5813, 0.9663, 0.5813, 0.9663, 0.5816, 0.847, 0.5807, 0.847, 0.5802, 0.9663, 0.5802, 0.9663, 0.5807, 0.847, 0.5799, 0.847, 0.5792, 0.9662, 0.5792, 0.9662, 0.5799, 0.847, 0.579, 0.847, 0.5782, 0.9662, 0.5782, 0.9662, 0.579, 0.847, 0.5782, 0.847, 0.5772, 0.9662, 0.9362, 0.7056, 0.9371, 0.6044, 0.9364, 0.6044, 0.9354, 0.7056, 0.9354, 0.7056, 0.9364, 0.6044, 0.9356, 0.6044, 0.9348, 0.7056, 0.9348, 0.7056, 0.9356, 0.6044, 0.9349, 0.6044, 0.9342, 0.7056, 0.9342, 0.7056, 0.9349, 0.6044, 0.9341, 0.6043, 0.9336, 0.7056, 0.9336, 0.7056, 0.9341, 0.6043, 0.9333, 0.6043, 0.9331, 0.7056, 0.9331, 0.7056, 0.9333, 0.6043, 0.9326, 0.6043, 0.9326, 0.7056, 0.9326, 0.7056, 0.9326, 0.6043, 0.9318, 0.6043, 0.932, 0.7056, 0.9358, 0.2967, 0.9371, 0.201, 0.9364, 0.201, 0.9351, 0.2967, 0.9351, 0.2967, 0.9364, 0.201, 0.9356, 0.2011, 0.9345, 0.2967, 0.9345, 0.2967, 0.9356, 0.2011, 0.9349, 0.2011, 0.9338, 0.2967, 0.9338, 0.2967, 0.9349, 0.2011, 0.9341, 0.2011, 0.9332, 0.2967, 0.9332, 0.2967, 0.9341, 0.2011, 0.9333, 0.2011, 0.9326, 0.2967, 0.9326, 0.2967, 0.9333, 0.2011, 0.9326, 0.2011, 0.932, 0.2967, 0.932, 0.2967, 0.9326, 0.2011, 0.9318, 0.2012, 0.9314, 0.2967, 0.9435, 0.497, 0.9437, 0.3981, 0.9428, 0.3981, 0.9428, 0.4968, 0.9428, 0.4968, 0.9428, 0.3981, 0.9421, 0.3981, 0.942, 0.4967, 0.942, 0.4967, 0.9421, 0.3981, 0.9413, 0.3981, 0.9414, 0.4965, 0.9414, 0.4965, 0.9413, 0.3981, 0.9406, 0.3981, 0.9408, 0.4965, 0.9408, 0.4965, 0.9406, 0.3981, 0.9399, 0.3981, 0.9401, 0.4965, 0.9401, 0.4965, 0.9399, 0.3981, 0.9392, 0.3981, 0.9395, 0.4965, 0.9395, 0.4965, 0.9392, 0.3981, 0.9386, 0.3981, 0.9389, 0.4965, 0.9448, 0.7949, 0.9446, 0.7982, 0.9452, 0.7983, 0.9452, 0.795, 0.9452, 0.795, 0.9452, 0.7983, 0.9457, 0.7983, 0.9457, 0.795, 0.9457, 0.795, 0.9457, 0.7983, 0.946, 0.7983, 0.946, 0.795, 0.946, 0.795, 0.946, 0.7983, 0.9463, 0.7983, 0.9464, 0.795, 0.9464, 0.795, 0.9463, 0.7983, 0.9466, 0.7983, 0.9467, 0.795, 0.9467, 0.795, 0.9466, 0.7983, 0.9469, 0.7983, 0.947, 0.795, 0.947, 0.795, 0.9469, 0.7983, 0.9473, 0.7982, 0.9474, 0.795, 0.943, 0.5959, 0.9451, 0.6967, 0.9457, 0.6966, 0.9438, 0.5959, 0.9438, 0.5959, 0.9457, 0.6966, 0.9462, 0.6966, 0.9446, 0.5959, 0.9446, 0.5959, 0.9462, 0.6966, 0.9466, 0.6966, 0.9454, 0.5959, 0.9454, 0.5959, 0.9466, 0.6966, 0.9471, 0.6966, 0.9461, 0.5959, 0.9461, 0.5959, 0.9471, 0.6966, 0.9475, 0.6966, 0.9468, 0.5959, 0.9468, 0.5959, 0.9475, 0.6966, 0.9478, 0.6966, 0.9475, 0.5959, 0.9475, 0.5959, 0.9478, 0.6966, 0.9482, 0.6966, 0.9482, 0.5959, 0.9431, 0.497, 0.943, 0.5959, 0.9438, 0.5959, 0.9439, 0.4973, 0.9439, 0.4973, 0.9438, 0.5959, 0.9446, 0.5959, 0.9445, 0.4975, 0.9445, 0.4975, 0.9446, 0.5959, 0.9454, 0.5959, 0.9451, 0.4977, 0.9451, 0.4977, 0.9454, 0.5959, 0.9461, 0.5959, 0.9456, 0.4978, 0.9456, 0.4978, 0.9461, 0.5959, 0.9468, 0.5959, 0.9462, 0.4978, 0.9462, 0.4978, 0.9468, 0.5959, 0.9475, 0.5959, 0.9467, 0.4977, 0.9467, 0.4977, 0.9475, 0.5959, 0.9482, 0.5959, 0.9473, 0.4976, 0.9392, 0.699, 0.9371, 0.7998, 0.938, 0.7998, 0.9398, 0.6991, 0.9398, 0.6991, 0.938, 0.7998, 0.9388, 0.7998, 0.9403, 0.6991, 0.9403, 0.6991, 0.9388, 0.7998, 0.9395, 0.7998, 0.9407, 0.6991, 0.9407, 0.6991, 0.9395, 0.7998, 0.9402, 0.7998, 0.9412, 0.6991, 0.9412, 0.6991, 0.9402, 0.7998, 0.9409, 0.7998, 0.9416, 0.6991, 0.9416, 0.6991, 0.9409, 0.7998, 0.9416, 0.7998, 0.9419, 0.6991, 0.9419, 0.6991, 0.9416, 0.7998, 0.9423, 0.7998, 0.9423, 0.6991, 0.9388, 0.6008, 0.9392, 0.699, 0.9398, 0.6991, 0.9393, 0.6007, 0.9393, 0.6007, 0.9398, 0.6991, 0.9403, 0.6991, 0.9397, 0.6007, 0.9397, 0.6007, 0.9403, 0.6991, 0.9407, 0.6991, 0.9401, 0.6007, 0.9401, 0.6007, 0.9407, 0.6991, 0.9412, 0.6991, 0.9404, 0.6007, 0.9404, 0.6007, 0.9412, 0.6991, 0.9416, 0.6991, 0.9408, 0.6007, 0.9408, 0.6007, 0.9416, 0.6991, 0.9419, 0.6991, 0.9411, 0.6007, 0.9411, 0.6007, 0.9419, 0.6991, 0.9423, 0.6991, 0.9414, 0.6007, 0.9391, 0.5947, 0.939, 0.5975, 0.9394, 0.5975, 0.9395, 0.5947, 0.9395, 0.5947, 0.9394, 0.5975, 0.9398, 0.5975, 0.9398, 0.5947, 0.9398, 0.5947, 0.9398, 0.5975, 0.9401, 0.5975, 0.9401, 0.5947, 0.9401, 0.5947, 0.9401, 0.5975, 0.9404, 0.5975, 0.9404, 0.5947, 0.9404, 0.5947, 0.9404, 0.5975, 0.9407, 0.5975, 0.9407, 0.5947, 0.9407, 0.5947, 0.9407, 0.5975, 0.941, 0.5975, 0.941, 0.5947, 0.941, 0.5947, 0.941, 0.5975, 0.9413, 0.5975, 0.9413, 0.5947, 0.9357, 0.308, 0.9357, 0.3018, 0.935, 0.3018, 0.935, 0.308, 0.935, 0.308, 0.935, 0.3018, 0.9344, 0.3018, 0.9344, 0.308, 0.9344, 0.308, 0.9344, 0.3018, 0.9338, 0.3018, 0.9337, 0.308, 0.9337, 0.308, 0.9338, 0.3018, 0.9331, 0.3018, 0.9331, 0.308, 0.9331, 0.308, 0.9331, 0.3018, 0.9325, 0.3018, 0.9325, 0.308, 0.9325, 0.308, 0.9325, 0.3018, 0.932, 0.3018, 0.9319, 0.308, 0.9319, 0.308, 0.932, 0.3018, 0.9314, 0.3018, 0.9314, 0.308, 0.9357, 0.4989, 0.9351, 0.4027, 0.9345, 0.4027, 0.935, 0.4989, 0.935, 0.4989, 0.9345, 0.4027, 0.9339, 0.4027, 0.9344, 0.4989, 0.9344, 0.4989, 0.9339, 0.4027, 0.9334, 0.4027, 0.9337, 0.4989, 0.9337, 0.4989, 0.9334, 0.4027, 0.9329, 0.4027, 0.9331, 0.4989, 0.9331, 0.4989, 0.9329, 0.4027, 0.9324, 0.4027, 0.9325, 0.4989, 0.9325, 0.4989, 0.9324, 0.4027, 0.9319, 0.4027, 0.9319, 0.4989, 0.9319, 0.4989, 0.9319, 0.4027, 0.9314, 0.4027, 0.9313, 0.4989, 0.9358, 0.5092, 0.9357, 0.5037, 0.935, 0.5037, 0.9351, 0.5092, 0.9351, 0.5092, 0.935, 0.5037, 0.9344, 0.5037, 0.9344, 0.5092, 0.9344, 0.5092, 0.9344, 0.5037, 0.9338, 0.5036, 0.9338, 0.5092, 0.9338, 0.5092, 0.9338, 0.5036, 0.9331, 0.5036, 0.9332, 0.5092, 0.9332, 0.5092, 0.9331, 0.5036, 0.9325, 0.5036, 0.9326, 0.5092, 0.9326, 0.5092, 0.9325, 0.5036, 0.932, 0.5036, 0.932, 0.5092, 0.932, 0.5092, 0.932, 0.5036, 0.9314, 0.5036, 0.9314, 0.5092, 0.5956, 0.7235, 0.5945, 0.7489, 0.5957, 0.7489, 0.5968, 0.7235, 0.5968, 0.7235, 0.5957, 0.7489, 0.597, 0.7489, 0.598, 0.7235, 0.598, 0.7235, 0.597, 0.7489, 0.5982, 0.7489, 0.5991, 0.7235, 0.5991, 0.7235, 0.5982, 0.7489, 0.5994, 0.7489, 0.6001, 0.7235, 0.6001, 0.7235, 0.5994, 0.7489, 0.6006, 0.7489, 0.6012, 0.7235, 0.6012, 0.7235, 0.6006, 0.7489, 0.6019, 0.7489, 0.6022, 0.7235, 0.6022, 0.7235, 0.6019, 0.7489, 0.6031, 0.7489, 0.6032, 0.7235, 0.9441, 0.291, 0.9439, 0.1962, 0.9429, 0.1962, 0.9432, 0.291, 0.9432, 0.291, 0.9429, 0.1962, 0.9419, 0.1962, 0.9422, 0.291, 0.9422, 0.291, 0.9419, 0.1962, 0.941, 0.1962, 0.9414, 0.291, 0.9414, 0.291, 0.941, 0.1962, 0.9402, 0.1962, 0.9405, 0.291, 0.9405, 0.291, 0.9402, 0.1962, 0.9394, 0.1962, 0.9397, 0.291, 0.9397, 0.291, 0.9394, 0.1962, 0.9386, 0.1962, 0.9389, 0.291, 0.9389, 0.291, 0.9386, 0.1962, 0.9379, 0.1962, 0.9381, 0.291, 0.9441, 0.3023, 0.9441, 0.2972, 0.9432, 0.2972, 0.9432, 0.3023, 0.9432, 0.3023, 0.9432, 0.2972, 0.9423, 0.2972, 0.9422, 0.3023, 0.9422, 0.3023, 0.9423, 0.2972, 0.9414, 0.2972, 0.9414, 0.3023, 0.9414, 0.3023, 0.9414, 0.2972, 0.9405, 0.2972, 0.9405, 0.3023, 0.9405, 0.3023, 0.9405, 0.2972, 0.9397, 0.2972, 0.9397, 0.3023, 0.9397, 0.3023, 0.9397, 0.2972, 0.9389, 0.2972, 0.9389, 0.3023, 0.9389, 0.3023, 0.9389, 0.2972, 0.9381, 0.2972, 0.9381, 0.3023, 0.5846, 0.8471, 0.5848, 0.7235, 0.5838, 0.7237, 0.5835, 0.8471, 0.5835, 0.8471, 0.5838, 0.7237, 0.5829, 0.7239, 0.5826, 0.847, 0.5826, 0.847, 0.5829, 0.7239, 0.5821, 0.724, 0.5816, 0.847, 0.5816, 0.847, 0.5821, 0.724, 0.5813, 0.7241, 0.5807, 0.847, 0.5807, 0.847, 0.5813, 0.7241, 0.5805, 0.7241, 0.5799, 0.847, 0.5799, 0.847, 0.5805, 0.7241, 0.5798, 0.7241, 0.579, 0.847, 0.579, 0.847, 0.5798, 0.7241, 0.579, 0.724, 0.5782, 0.847, 0.9371, 0.7998, 0.9372, 0.8987, 0.938, 0.8984, 0.938, 0.7998, 0.938, 0.7998, 0.938, 0.8984, 0.9387, 0.8982, 0.9388, 0.7998, 0.9388, 0.7998, 0.9387, 0.8982, 0.9393, 0.898, 0.9395, 0.7998, 0.9395, 0.7998, 0.9393, 0.898, 0.9398, 0.898, 0.9402, 0.7998, 0.9402, 0.7998, 0.9398, 0.898, 0.9403, 0.898, 0.9409, 0.7998, 0.9409, 0.7998, 0.9403, 0.898, 0.9409, 0.898, 0.9416, 0.7998, 0.9416, 0.7998, 0.9409, 0.898, 0.9415, 0.8982, 0.9423, 0.7998, 0.945, 0.801, 0.9436, 0.8987, 0.9444, 0.8987, 0.9454, 0.801, 0.9454, 0.801, 0.9444, 0.8987, 0.9451, 0.8987, 0.9457, 0.801, 0.9457, 0.801, 0.9451, 0.8987, 0.9458, 0.8987, 0.9461, 0.801, 0.9461, 0.801, 0.9458, 0.8987, 0.9464, 0.8987, 0.9463, 0.801, 0.9463, 0.801, 0.9464, 0.8987, 0.947, 0.8987, 0.9466, 0.801, 0.9466, 0.801, 0.947, 0.8987, 0.9476, 0.8987, 0.9469, 0.801, 0.9469, 0.801, 0.9476, 0.8987, 0.9482, 0.8987, 0.9472, 0.801, 0.9371, 0.201, 0.9362, 0.09986, 0.9354, 0.09986, 0.9364, 0.201, 0.9364, 0.201, 0.9354, 0.09986, 0.9348, 0.09986, 0.9356, 0.2011, 0.9356, 0.2011, 0.9348, 0.09986, 0.9342, 0.09987, 0.9349, 0.2011, 0.9349, 0.2011, 0.9342, 0.09987, 0.9336, 0.09987, 0.9341, 0.2011, 0.9341, 0.2011, 0.9336, 0.09987, 0.9331, 0.09987, 0.9333, 0.2011, 0.9333, 0.2011, 0.9331, 0.09987, 0.9326, 0.09987, 0.9326, 0.2011, 0.9326, 0.2011, 0.9326, 0.09987, 0.932, 0.09987, 0.9318, 0.2012, 0.9392, 0.3981, 0.9389, 0.3023, 0.9381, 0.3023, 0.9386, 0.3981, 0.9399, 0.3981, 0.9397, 0.3023, 0.9389, 0.3023, 0.9392, 0.3981, 0.9406, 0.3981, 0.9405, 0.3023, 0.9397, 0.3023, 0.9399, 0.3981, 0.9413, 0.3981, 0.9414, 0.3023, 0.9405, 0.3023, 0.9406, 0.3981, 0.9421, 0.3981, 0.9422, 0.3023, 0.9414, 0.3023, 0.9413, 0.3981, 0.9428, 0.3981, 0.9432, 0.3023, 0.9422, 0.3023, 0.9421, 0.3981, 0.9437, 0.3981, 0.9441, 0.3023, 0.9432, 0.3023, 0.9428, 0.3981, 0.932, 0.3018, 0.932, 0.2967, 0.9314, 0.2967, 0.9314, 0.3018, 0.9325, 0.3018, 0.9326, 0.2967, 0.932, 0.2967, 0.932, 0.3018, 0.9331, 0.3018, 0.9332, 0.2967, 0.9326, 0.2967, 0.9325, 0.3018, 0.9338, 0.3018, 0.9338, 0.2967, 0.9332, 0.2967, 0.9331, 0.3018, 0.9344, 0.3018, 0.9345, 0.2967, 0.9338, 0.2967, 0.9338, 0.3018, 0.935, 0.3018, 0.9351, 0.2967, 0.9345, 0.2967, 0.9344, 0.3018, 0.9357, 0.3018, 0.9358, 0.2967, 0.9351, 0.2967, 0.935, 0.3018, 0.9306, 0.2009, 0.8361, 0.2008, 0.8361, 0.2967, 0.9307, 0.2967, 0.5039, 0.6622, 0.3855, 0.6622, 0.3855, 0.6704, 0.5039, 0.6705, 0.833, 0.2008, 0.8295, 0.2008, 0.8296, 0.2967, 0.8331, 0.2967, 0.3817, 0.6622, 0.3773, 0.6622, 0.3773, 0.6704, 0.3817, 0.6704, 0.1373, 0.6622, 0.01569, 0.662, 0.01568, 0.6703, 0.1373, 0.6705, 0.9314, 0.3018, 0.9314, 0.2967, 0.9308, 0.2968, 0.9308, 0.3018, 0.3855, 0.6622, 0.3817, 0.6622, 0.3817, 0.6704, 0.3855, 0.6704, 0.3773, 0.6622, 0.2595, 0.6622, 0.2595, 0.6705, 0.3773, 0.6704, 0.2595, 0.6622, 0.1373, 0.6622, 0.1373, 0.6705, 0.2595, 0.6705, 0.7353, 0.2008, 0.6376, 0.2008, 0.6376, 0.2967, 0.7353, 0.2967, 0.8295, 0.2008, 0.7353, 0.2008, 0.7353, 0.2967, 0.8296, 0.2967, 0.8361, 0.2008, 0.833, 0.2008, 0.8331, 0.2967, 0.8361, 0.2967, 0.6376, 0.2008, 0.54, 0.201, 0.5403, 0.2967, 0.6376, 0.2967, 0.9386, 0.3981, 0.9381, 0.3023, 0.9373, 0.3023, 0.9379, 0.3981, 0.9389, 0.2972, 0.9389, 0.291, 0.9381, 0.291, 0.9381, 0.2972, 0.9397, 0.2972, 0.9397, 0.291, 0.9389, 0.291, 0.9389, 0.2972, 0.9405, 0.2972, 0.9405, 0.291, 0.9397, 0.291, 0.9397, 0.2972, 0.9414, 0.2972, 0.9414, 0.291, 0.9405, 0.291, 0.9405, 0.2972, 0.9423, 0.2972, 0.9422, 0.291, 0.9414, 0.291, 0.9414, 0.2972, 0.9432, 0.2972, 0.9432, 0.291, 0.9422, 0.291, 0.9423, 0.2972, 0.9441, 0.2972, 0.9441, 0.291, 0.9432, 0.291, 0.9432, 0.2972, 0.9319, 0.4027, 0.9319, 0.308, 0.9314, 0.308, 0.9314, 0.4027, 0.9324, 0.4027, 0.9325, 0.308, 0.9319, 0.308, 0.9319, 0.4027, 0.9329, 0.4027, 0.9331, 0.308, 0.9325, 0.308, 0.9324, 0.4027, 0.9334, 0.4027, 0.9337, 0.308, 0.9331, 0.308, 0.9329, 0.4027, 0.9339, 0.4027, 0.9344, 0.308, 0.9337, 0.308, 0.9334, 0.4027, 0.9345, 0.4027, 0.935, 0.308, 0.9344, 0.308, 0.9339, 0.4027, 0.9351, 0.4027, 0.9357, 0.308, 0.935, 0.308, 0.9345, 0.4027, 0.5021, 0.4981, 0.3855, 0.4981, 0.3855, 0.6521, 0.5038, 0.6521, 0.9307, 0.3018, 0.8361, 0.3018, 0.8361, 0.308, 0.9307, 0.308, 0.3817, 0.4981, 0.3773, 0.4981, 0.3773, 0.6521, 0.3817, 0.6521, 0.8331, 0.3018, 0.8296, 0.3018, 0.8295, 0.308, 0.8331, 0.308, 0.7353, 0.3018, 0.6376, 0.3018, 0.6376, 0.308, 0.7353, 0.308, 0.8296, 0.3018, 0.7353, 0.3018, 0.7353, 0.308, 0.8295, 0.308, 0.8361, 0.3018, 0.8331, 0.3018, 0.8331, 0.308, 0.8361, 0.308, 0.2595, 0.4981, 0.1373, 0.4981, 0.1373, 0.6521, 0.2595, 0.6521, 0.3773, 0.4981, 0.2595, 0.4981, 0.2595, 0.6521, 0.3773, 0.6521, 0.3855, 0.4981, 0.3817, 0.4981, 0.3817, 0.6521, 0.3855, 0.6521, 0.1373, 0.4981, 0.01512, 0.4981, 0.01565, 0.652, 0.1373, 0.6521, 0.9314, 0.4027, 0.9314, 0.308, 0.9308, 0.308, 0.9309, 0.4027, 0.6376, 0.3018, 0.5403, 0.3018, 0.5403, 0.308, 0.6376, 0.308, 0.9381, 0.2972, 0.9381, 0.291, 0.9373, 0.291, 0.9373, 0.2972])
me_cube.materials.append(mat_material)
me_cube.use_remesh_preserve_volume = False
me_cube.use_remesh_preserve_attributes = False
me_cube.use_mirror_vertex_groups = False
me_cube.update()

# ---- objects
ob_cube = bpy.data.objects.new('Cube', me_cube)

# ---- transforms, parenting, visibility, modifiers, constraints
ob_cube.location = (0.0, 0.0, 0.0)
ob_cube.scale = (1.0, 1.0, 0.1)
ob_cube.lock_rotations_4d = False
ob_cube.empty_display_type = 'ARROWS'
ob_cube.lineart.crease_threshold = 0.0

# ---- collection membership
col_collection.objects.link(ob_cube)

# ---- scene / render settings (as saved in the file)
scene.frame_start = 1; scene.frame_end = 250; scene.frame_set(1)
scene.render.engine = 'BLENDER_EEVEE_NEXT'
scene.cycles.use_denoising = False
scene.cycles.samples = 128
scene.cycles.sampling_pattern = 'TABULATED_SOBOL'
scene.cycles.use_adaptive_sampling = False
scene.cycles.use_light_tree = False
scene.view_settings.view_transform = 'Filmic'
bpy.context.view_layer.update()

# ---- added for rendering (the .blend has no active camera and no usable light): camera, sun
cam_auto = bpy.data.cameras.new('AutoCamera')
cam_auto.lens = 50.0
cam_auto.sensor_width = 36.0
cam_auto.clip_end = 1000.0
ob_auto_camera = bpy.data.objects.new('AutoCamera', cam_auto)
scene.collection.objects.link(ob_auto_camera)
ob_auto_camera.location = (3.33599, -4.00318, 2.66878)
ob_auto_camera.rotation_euler = (1.09748, -7.21219e-08, 0.694738)
scene.camera = ob_auto_camera
light_auto_sun = bpy.data.lights.new('AutoSun', 'SUN')
light_auto_sun.energy = 3.0
light_auto_sun.angle = 0.0523599
ob_auto_sun = bpy.data.objects.new('AutoSun', light_auto_sun)
scene.collection.objects.link(ob_auto_sun)
ob_auto_sun.rotation_euler = (0.872665, 0.174533, 0.523599)
bpy.context.view_layer.update()

